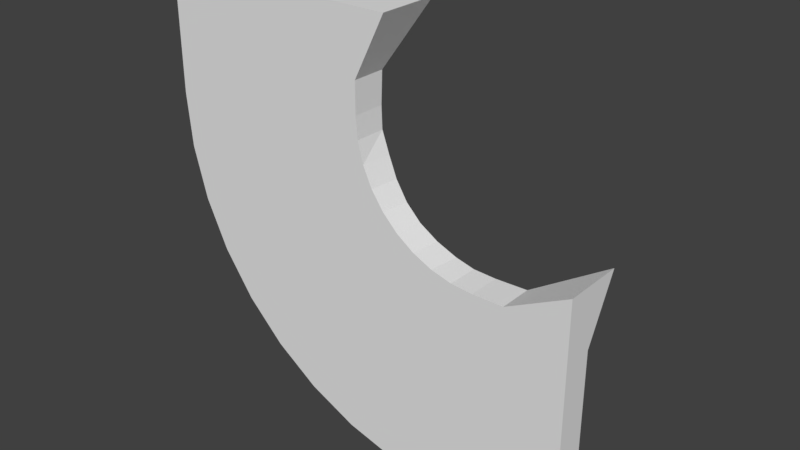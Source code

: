# Source: TileTurn3.blend  (saved by Blender 2.78.0; exported with 4.5.12 LTS)
import bpy
from mathutils import Matrix  # noqa: F401  (used for matrix-valued properties, if any)

bpy.ops.wm.read_factory_settings(use_empty=True)
scene = bpy.context.scene
scene.name = 'Scene'

# ---- collections
col_collection_1 = bpy.data.collections.new('Collection 1'); scene.collection.children.link(col_collection_1)

# ---- world
world_world = bpy.data.worlds.new('World'); scene.world = world_world
world_world.color = (0.05088, 0.05088, 0.05088)
world_world.use_sun_shadow = False
world_world.sun_shadow_jitter_overblur = 0.0
world_world.cycles.sampling_method = 'MANUAL'

# ---- meshes
me_cube_002 = bpy.data.meshes.new('Cube.002')
me_cube_002.from_pydata([(-10.0, -5.0, 25.0), (-10.0, 6.159e-07, 25.0), (10.0, -5.0, 25.0), (10.0, 6.159e-07, 25.0), (-5.0, -5.0, 25.0), (5.0, -5.0, 25.0), (5.0, -2.5, 25.0), (-5.0, -2.5, 25.0), (25.0, -5.0, -10.0), (25.0, -1.152e-06, -10.0), (25.0, -5.0, 10.0), (25.0, -2.781e-07, 10.0), (25.0, -5.0, -5.0), (25.0, -5.0, 5.0), (25.0, -2.5, 5.0), (25.0, -2.5, -5.0), (-10.0, -5.0, 15.0), (-10.0, 2.0, 15.0), (-5.0, -5.0, 15.0), (7.5, -5.0, 17.5), (7.5, -2.35, 17.5), (-5.0, -0.9, 15.0), (-9.62, -5.0, 10.66), (-9.62, 3.0, 10.66), (-4.696, -5.0, 11.53), (7.652, -5.0, 15.76), (7.652, -2.45, 15.76), (-4.696, -0.3, 11.53), (-8.492, -5.0, 6.449), (-8.492, 3.75, 6.449), (-3.794, -5.0, 8.16), (8.103, -5.0, 14.08), (8.353, -2.55, 14.08), (-3.794, 0.3, 8.16), (-6.651, -5.0, 2.5), (-6.651, 4.25, 2.5), (-2.321, -5.0, 5.0), (8.84, -5.0, 12.5), (9.09, -2.65, 12.5), (-2.321, 0.9, 5.0), (-4.151, -5.0, -1.07), (-4.151, 4.25, -1.07), (-0.3209, -5.0, 2.144), (9.84, -5.0, 11.07), (10.09, -2.75, 11.07), (-0.3209, 1.5, 2.144), (-1.07, -5.0, -4.151), (-1.07, 4.25, -4.151), (2.144, -5.0, -0.3209), (11.07, -5.0, 9.84), (11.32, -2.75, 9.84), (2.144, 1.5, -0.3209), (2.5, -5.0, -6.651), (2.5, 4.25, -6.651), (5.0, -5.0, -2.321), (12.5, -5.0, 8.84), (12.75, -2.65, 8.84), (5.0, 0.9, -2.321), (6.45, -5.0, -8.492), (6.45, 3.75, -8.492), (8.16, -5.0, -3.794), (14.08, -5.0, 8.103), (14.33, -2.55, 8.103), (8.16, 0.3, -3.794), (10.66, -5.0, -9.62), (10.66, 3.0, -9.62), (11.53, -5.0, -4.696), (15.76, -5.0, 7.652), (15.76, -2.45, 7.652), (11.53, -0.3, -4.696), (15.0, -5.0, -10.0), (15.0, 2.0, -10.0), (15.0, -5.0, -5.0), (17.5, -5.0, 7.5), (17.5, -2.35, 7.5), (15.0, -0.9, -5.0), (7.5, -2.25, 20.0), (-5.0, -1.5, 20.0), (-10.0, 1.0, 20.0), (-10.0, -5.0, 20.0), (-5.0, -5.0, 20.0), (7.5, -5.0, 20.0), (20.0, -1.5, -5.0), (20.0, -2.25, 7.5), (20.0, 1.0, -10.0), (20.0, -5.0, -10.0), (20.0, -5.0, -5.0), (20.0, -5.0, 7.5)], [], [(4, 7, 1, 0), (2, 3, 6, 5), (5, 6, 7, 4), (12, 8, 9, 15), (10, 13, 14, 11), (13, 12, 15, 14), (82, 75, 74, 83), (50, 49, 55, 56), (22, 28, 30, 24), (20, 26, 27, 21), (18, 24, 25, 19), (21, 27, 23, 17), (16, 22, 24, 18), (43, 49, 50, 44), (17, 23, 22, 16), (33, 39, 35, 29), (23, 29, 28, 22), (26, 32, 33, 27), (24, 30, 31, 25), (27, 33, 29, 23), (39, 45, 41, 35), (36, 42, 43, 37), (38, 44, 45, 39), (28, 34, 36, 30), (61, 62, 56, 55), (29, 35, 34, 28), (32, 38, 39, 33), (30, 36, 37, 31), (41, 47, 46, 40), (67, 73, 74, 68), (40, 46, 48, 42), (34, 40, 42, 36), (67, 68, 62, 61), (35, 41, 40, 34), (87, 83, 74, 73), (46, 52, 54, 48), (44, 50, 51, 45), (42, 48, 49, 43), (45, 51, 47, 41), (57, 63, 59, 53), (54, 60, 61, 55), (47, 53, 52, 46), (50, 56, 57, 51), (48, 54, 55, 49), (51, 57, 53, 47), (60, 66, 67, 61), (62, 68, 69, 63), (59, 65, 64, 58), (52, 58, 60, 54), (11, 83, 87, 10), (53, 59, 58, 52), (56, 62, 63, 57), (14, 83, 11), (64, 70, 72, 66), (63, 69, 65, 59), (58, 64, 66, 60), (10, 87, 13), (86, 72, 70, 85), (84, 85, 70, 71), (84, 71, 75, 82), (65, 71, 70, 64), (68, 74, 75, 69), (66, 72, 73, 67), (69, 75, 71, 65), (87, 73, 72, 86), (3, 2, 81, 76), (77, 76, 20, 21), (78, 77, 21, 17), (78, 17, 16, 79), (80, 79, 16, 18), (81, 80, 18, 19), (44, 38, 37, 43), (2, 5, 81), (5, 4, 80, 81), (4, 0, 79, 80), (1, 78, 79, 0), (1, 7, 77, 78), (7, 6, 76, 77), (26, 20, 19, 25), (20, 76, 81, 19), (6, 3, 76), (13, 87, 86, 12), (9, 84, 82, 15), (9, 8, 85, 84), (12, 86, 85, 8), (32, 31, 37, 38), (26, 25, 31, 32), (15, 82, 83, 14)])
me_cube_002.use_remesh_preserve_volume = False
me_cube_002.use_remesh_preserve_attributes = False
me_cube_002.use_mirror_vertex_groups = False
me_cube_002.update()

# ---- objects
ob_cube = bpy.data.objects.new('Cube', me_cube_002)

# ---- transforms, parenting, visibility, modifiers, constraints
ob_cube.location = (0.0, 0.0, 0.0)
ob_cube.lineart.crease_threshold = 0.0

# ---- collection membership
col_collection_1.objects.link(ob_cube)

# ---- scene / render settings (as saved in the file)
scene.frame_start = 1; scene.frame_end = 250; scene.frame_set(1)
scene.render.engine = 'BLENDER_EEVEE_NEXT'
scene.render.resolution_percentage = 50
scene.render.dither_intensity = 0.0
scene.cycles.use_denoising = False
scene.cycles.samples = 128
scene.cycles.sampling_pattern = 'TABULATED_SOBOL'
scene.cycles.light_sampling_threshold = 0.0
scene.cycles.use_adaptive_sampling = False
scene.cycles.use_light_tree = False
scene.cycles.blur_glossy = 0.0
scene.cycles.sample_clamp_indirect = 0.0
scene.view_settings.view_transform = 'Standard'
bpy.context.view_layer.update()

# ---- added for rendering (the .blend has no active camera and no usable light): camera, sun
cam_auto = bpy.data.cameras.new('AutoCamera')
cam_auto.lens = 50.0
cam_auto.sensor_width = 36.0
cam_auto.clip_end = 1000.0
ob_auto_camera = bpy.data.objects.new('AutoCamera', cam_auto)
scene.collection.objects.link(ob_auto_camera)
ob_auto_camera.location = (54.0891, -56.2819, 44.7713)
ob_auto_camera.rotation_euler = (1.09748, -7.21219e-08, 0.694738)
scene.camera = ob_auto_camera
light_auto_sun = bpy.data.lights.new('AutoSun', 'SUN')
light_auto_sun.energy = 3.0
light_auto_sun.angle = 0.0523599
ob_auto_sun = bpy.data.objects.new('AutoSun', light_auto_sun)
scene.collection.objects.link(ob_auto_sun)
ob_auto_sun.rotation_euler = (0.872665, 0.174533, 0.523599)
bpy.context.view_layer.update()

